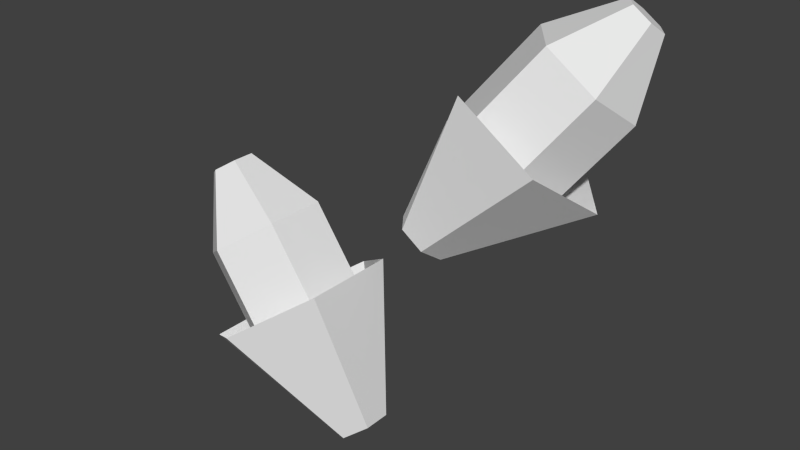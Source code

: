 # Source: cornProduct.blend  (saved by Blender 2.76.0; exported with 4.5.12 LTS)
import bpy
from mathutils import Matrix  # noqa: F401  (used for matrix-valued properties, if any)

bpy.ops.wm.read_factory_settings(use_empty=True)
scene = bpy.context.scene
scene.name = 'Scene'

# ---- collections
col_collection_1 = bpy.data.collections.new('Collection 1'); scene.collection.children.link(col_collection_1)

# ---- world
world_world = bpy.data.worlds.new('World'); scene.world = world_world
world_world.color = (0.05088, 0.05088, 0.05088)
world_world.use_sun_shadow = False
world_world.sun_shadow_jitter_overblur = 0.0
world_world.cycles.sampling_method = 'MANUAL'
world_world.cycles.sample_map_resolution = 256

# ---- meshes
me_plane = bpy.data.meshes.new('Plane')
me_plane.from_pydata([(-0.0364, 0.02916, 0.3381), (-0.06965, 0.02916, 0.386), (-0.01565, 0.01458, 0.3525), (-0.0489, 0.01458, 0.4004), (-0.01565, -0.01458, 0.3525), (-0.0489, -0.01458, 0.4004), (-0.0364, -0.02916, 0.3381), (-0.06965, -0.02916, 0.386), (-0.05715, -0.01458, 0.3237), (-0.09039, -0.01458, 0.3716), (-0.05715, 0.01458, 0.3237), (-0.09039, 0.01458, 0.3716), (0.001932, 0.04675, 0.391), (0.01638, 0.03841, 0.391), (0.01638, 0.02173, 0.391), (-0.01252, 0.02173, 0.391), (-0.01252, 0.03841, 0.391), (0.01019, 0.06708, 0.4592), (0.02464, 0.05874, 0.4592), (-0.08857, 0.01048, 0.4133), (-0.08111, 0.005238, 0.4184), (-0.08111, -0.005238, 0.4184), (-0.08857, -0.01048, 0.4133), (-0.09602, -0.005238, 0.4081), (-0.09602, 0.005238, 0.4081), (-0.01118, 0.01298, 0.3017), (-0.001938, 0.006491, 0.3081), (-0.001938, -0.006491, 0.3081), (-0.01118, -0.01298, 0.3017), (-0.02041, -0.006491, 0.2953), (-0.02041, 0.006491, 0.2953), (-0.04902, 0.04515, 0.3563), (-0.01689, 0.02257, 0.3786), (-0.01689, -0.02257, 0.3786), (-0.04902, -0.04515, 0.3563), (-0.08114, -0.02257, 0.334), (-0.08114, 0.02257, 0.334), (0.003595, 0.07222, 0.4241), (0.03402, 0.09551, 0.4681), (0.02757, 0.07221, 0.4075), (0.058, 0.09551, 0.4515), (0.0453, 0.04906, 0.4075), (0.07572, 0.07236, 0.4515), (0.03905, 0.02591, 0.4241), (0.06947, 0.04921, 0.4681), (0.01507, 0.02592, 0.4407), (0.04549, 0.04921, 0.4847), (-0.002657, 0.04907, 0.4407), (0.02776, 0.07236, 0.4847), (0.06269, 0.09393, 0.4931), (0.0713, 0.09393, 0.4871), (0.07767, 0.08561, 0.4871), (0.07543, 0.0773, 0.4931), (0.06681, 0.0773, 0.4991), (0.06044, 0.08561, 0.4991), (-0.009654, 0.0417, 0.3907), (0.001022, 0.0417, 0.3834), (0.008915, 0.03139, 0.3834), (0.006131, 0.02108, 0.3907), (-0.004545, 0.02108, 0.3981), (-0.01244, 0.03139, 0.3981), (0.005418, 0.09375, 0.4408), (0.04254, 0.09374, 0.4151), (0.06999, 0.0579, 0.4151), (0.06031, 0.02206, 0.4408), (0.02318, 0.02206, 0.4665)], [(14, 13), (16, 15), (12, 16)], [(0, 1, 3, 2), (2, 3, 5, 4), (4, 5, 7, 6), (6, 7, 9, 8), (11, 9, 23, 24), (10, 11, 1, 0), (8, 9, 11, 10), (10, 0, 25, 30), (12, 13, 18, 17), (20, 19, 24, 23, 22, 21), (5, 3, 20, 21), (1, 11, 24, 19), (3, 1, 19, 20), (7, 5, 21, 22), (9, 7, 22, 23), (29, 30, 36, 35), (8, 10, 30, 29), (0, 2, 26, 25), (2, 4, 27, 26), (4, 6, 28, 27), (6, 8, 29, 28), (27, 28, 34, 33), (25, 26, 32, 31), (30, 25, 31, 36), (28, 29, 35, 34), (26, 27, 33, 32), (37, 38, 40, 39), (39, 40, 42, 41), (41, 42, 44, 43), (43, 44, 46, 45), (48, 46, 53, 54), (47, 48, 38, 37), (45, 46, 48, 47), (47, 37, 55, 60), (50, 49, 54, 53, 52, 51), (42, 40, 50, 51), (38, 48, 54, 49), (40, 38, 49, 50), (44, 42, 51, 52), (46, 44, 52, 53), (45, 47, 60, 59), (37, 39, 56, 55), (39, 41, 57, 56), (41, 43, 58, 57), (43, 45, 59, 58), (57, 58, 64, 63), (55, 56, 62, 61), (58, 59, 65, 64), (56, 57, 63, 62)])
_uv = me_plane.uv_layers.new(name='UVMap')
_uv.uv.foreach_set('vector', [0.253, 0.2575, 0.4509, 0.4356, 0.528, 0.3499, 0.3301, 0.1718, 0.3301, 0.1718, 0.528, 0.3499, 0.528, 0.3499, 0.3301, 0.1718, 0.3301, 0.1718, 0.528, 0.3499, 0.4509, 0.4356, 0.253, 0.2575, 0.253, 0.2575, 0.4509, 0.4356, 0.3737, 0.5213, 0.1758, 0.3432, 0.3737, 0.5213, 0.3737, 0.5213, 0.5358, 0.5678, 0.5358, 0.5678, 0.1758, 0.3432, 0.3737, 0.5213, 0.4509, 0.4356, 0.253, 0.2575, 0.1758, 0.3432, 0.3737, 0.5213, 0.3737, 0.5213, 0.1758, 0.3432, 0.1758, 0.3432, 0.253, 0.2575, 0.1028, 0.1223, 0.06844, 0.1605, 0.393, 0.3673, 0.4308, 0.3673, 0.4523, 0.447, 0.4146, 0.447, 0.5912, 0.5062, 0.5635, 0.537, 0.5358, 0.5678, 0.5358, 0.5678, 0.5635, 0.537, 0.5912, 0.5062, 0.528, 0.3499, 0.528, 0.3499, 0.5912, 0.5062, 0.5912, 0.5062, 0.4509, 0.4356, 0.3737, 0.5213, 0.5358, 0.5678, 0.5635, 0.537, 0.528, 0.3499, 0.4509, 0.4356, 0.5635, 0.537, 0.5912, 0.5062, 0.4509, 0.4356, 0.528, 0.3499, 0.5912, 0.5062, 0.5635, 0.537, 0.3737, 0.5213, 0.4509, 0.4356, 0.5635, 0.537, 0.5358, 0.5678, 0.06844, 0.1605, 0.06844, 0.1605, 0.2086, 0.4578, 0.2086, 0.4578, 0.1758, 0.3432, 0.1758, 0.3432, 0.06844, 0.1605, 0.06844, 0.1605, 0.253, 0.2575, 0.3301, 0.1718, 0.1371, 0.08416, 0.1028, 0.1223, 0.3301, 0.1718, 0.3301, 0.1718, 0.1371, 0.08416, 0.1371, 0.08416, 0.3301, 0.1718, 0.253, 0.2575, 0.1028, 0.1223, 0.1371, 0.08416, 0.253, 0.2575, 0.1758, 0.3432, 0.06844, 0.1605, 0.1028, 0.1223, 0.1371, 0.08416, 0.1028, 0.1223, 0.3281, 0.3251, 0.4475, 0.1924, 0.1028, 0.1223, 0.1371, 0.08416, 0.4475, 0.1924, 0.3281, 0.3251, 0.06844, 0.1605, 0.1028, 0.1223, 0.3281, 0.3251, 0.2086, 0.4578, 0.1028, 0.1223, 0.06844, 0.1605, 0.2086, 0.4578, 0.3281, 0.3251, 0.1371, 0.08416, 0.1371, 0.08416, 0.4475, 0.1924, 0.4475, 0.1924, 0.253, 0.2575, 0.4509, 0.4356, 0.528, 0.3499, 0.3301, 0.1718, 0.3301, 0.1718, 0.528, 0.3499, 0.528, 0.3499, 0.3301, 0.1718, 0.3301, 0.1718, 0.528, 0.3499, 0.4509, 0.4356, 0.253, 0.2575, 0.253, 0.2575, 0.4509, 0.4356, 0.3737, 0.5213, 0.1758, 0.3432, 0.3737, 0.5213, 0.3737, 0.5213, 0.5358, 0.5678, 0.5358, 0.5678, 0.1758, 0.3432, 0.3737, 0.5213, 0.4509, 0.4356, 0.253, 0.2575, 0.1758, 0.3432, 0.3737, 0.5213, 0.3737, 0.5213, 0.1758, 0.3432, 0.1758, 0.3432, 0.253, 0.2575, 0.1028, 0.1223, 0.06844, 0.1605, 0.5912, 0.5062, 0.5635, 0.537, 0.5358, 0.5678, 0.5358, 0.5678, 0.5635, 0.537, 0.5912, 0.5062, 0.528, 0.3499, 0.528, 0.3499, 0.5912, 0.5062, 0.5912, 0.5062, 0.4509, 0.4356, 0.3737, 0.5213, 0.5358, 0.5678, 0.5635, 0.537, 0.528, 0.3499, 0.4509, 0.4356, 0.5635, 0.537, 0.5912, 0.5062, 0.4509, 0.4356, 0.528, 0.3499, 0.5912, 0.5062, 0.5635, 0.537, 0.3737, 0.5213, 0.4509, 0.4356, 0.5635, 0.537, 0.5358, 0.5678, 0.1758, 0.3432, 0.1758, 0.3432, 0.06844, 0.1605, 0.06844, 0.1605, 0.253, 0.2575, 0.3301, 0.1718, 0.1371, 0.08416, 0.1028, 0.1223, 0.3301, 0.1718, 0.3301, 0.1718, 0.1371, 0.08416, 0.1371, 0.08416, 0.3301, 0.1718, 0.253, 0.2575, 0.1028, 0.1223, 0.1371, 0.08416, 0.253, 0.2575, 0.1758, 0.3432, 0.06844, 0.1605, 0.1028, 0.1223, 0.1371, 0.08416, 0.1028, 0.1223, 0.3281, 0.3251, 0.4475, 0.1924, 0.1028, 0.1223, 0.1371, 0.08416, 0.4475, 0.1924, 0.3281, 0.3251, 0.1028, 0.1223, 0.06844, 0.1605, 0.2086, 0.4578, 0.3281, 0.3251, 0.1371, 0.08416, 0.1371, 0.08416, 0.4475, 0.1924, 0.4475, 0.1924])
me_plane.use_remesh_preserve_volume = False
me_plane.use_remesh_preserve_attributes = False
me_plane.use_mirror_vertex_groups = False
me_plane.update()

# ---- objects
ob_potatoplant = bpy.data.objects.new('potatoPlant', me_plane)

# ---- transforms, parenting, visibility, modifiers, constraints
ob_potatoplant.location = (0.0, 0.0, 0.0)
ob_potatoplant.lineart.crease_threshold = 0.0

# ---- collection membership
col_collection_1.objects.link(ob_potatoplant)

# ---- scene / render settings (as saved in the file)
scene.frame_start = 1; scene.frame_end = 250; scene.frame_set(1)
scene.render.engine = 'BLENDER_EEVEE_NEXT'
scene.render.resolution_percentage = 50
scene.render.dither_intensity = 0.0
scene.cycles.use_denoising = False
scene.cycles.samples = 10
scene.cycles.sampling_pattern = 'TABULATED_SOBOL'
scene.cycles.light_sampling_threshold = 0.0
scene.cycles.use_adaptive_sampling = False
scene.cycles.use_light_tree = False
scene.cycles.blur_glossy = 0.0
scene.cycles.pixel_filter_type = 'GAUSSIAN'
scene.cycles.sample_clamp_indirect = 0.0
scene.view_settings.view_transform = 'Standard'
bpy.context.view_layer.update()

# ---- added for rendering (the .blend has no active camera and no usable light): camera, sun
cam_auto = bpy.data.cameras.new('AutoCamera')
cam_auto.lens = 50.0
cam_auto.sensor_width = 36.0
cam_auto.clip_end = 1000.0
ob_auto_camera = bpy.data.objects.new('AutoCamera', cam_auto)
scene.collection.objects.link(ob_auto_camera)
ob_auto_camera.location = (0.270635, -0.310591, 0.621036)
ob_auto_camera.rotation_euler = (1.09748, -7.21219e-08, 0.694738)
scene.camera = ob_auto_camera
light_auto_sun = bpy.data.lights.new('AutoSun', 'SUN')
light_auto_sun.energy = 3.0
light_auto_sun.angle = 0.0523599
ob_auto_sun = bpy.data.objects.new('AutoSun', light_auto_sun)
scene.collection.objects.link(ob_auto_sun)
ob_auto_sun.rotation_euler = (0.872665, 0.174533, 0.523599)
bpy.context.view_layer.update()
